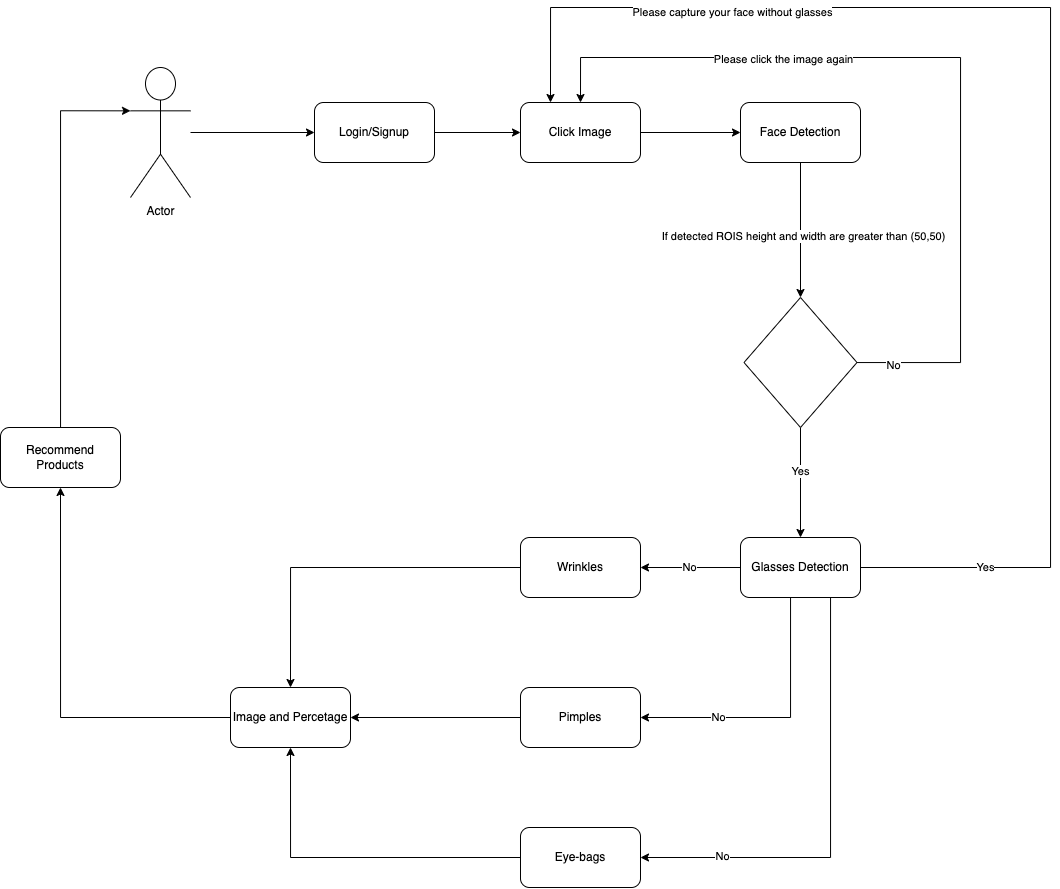

The diagram above was exported from draw.io. Its source (the exported page's mxGraphModel, read from the mxfile embedded in the PNG):
<mxGraphModel dx="1823" dy="620" grid="1" gridSize="10" guides="1" tooltips="1" connect="1" arrows="1" fold="1" page="1" pageScale="1" pageWidth="827" pageHeight="1169" math="0" shadow="0">
  <root>
    <mxCell id="0" />
    <mxCell id="1" parent="0" />
    <mxCell id="edgC2vs6ZA1oDZZFk_Xd-3" style="edgeStyle=orthogonalEdgeStyle;rounded=0;orthogonalLoop=1;jettySize=auto;html=1;entryX=0;entryY=0.5;entryDx=0;entryDy=0;" edge="1" parent="1" source="edgC2vs6ZA1oDZZFk_Xd-1" target="edgC2vs6ZA1oDZZFk_Xd-2">
      <mxGeometry relative="1" as="geometry" />
    </mxCell>
    <mxCell id="edgC2vs6ZA1oDZZFk_Xd-1" value="Actor" style="shape=umlActor;verticalLabelPosition=bottom;verticalAlign=top;html=1;outlineConnect=0;" vertex="1" parent="1">
      <mxGeometry x="110" y="270" width="60" height="130" as="geometry" />
    </mxCell>
    <mxCell id="edgC2vs6ZA1oDZZFk_Xd-5" style="edgeStyle=orthogonalEdgeStyle;rounded=0;orthogonalLoop=1;jettySize=auto;html=1;entryX=0;entryY=0.5;entryDx=0;entryDy=0;" edge="1" parent="1" source="edgC2vs6ZA1oDZZFk_Xd-2" target="edgC2vs6ZA1oDZZFk_Xd-4">
      <mxGeometry relative="1" as="geometry" />
    </mxCell>
    <mxCell id="edgC2vs6ZA1oDZZFk_Xd-2" value="Login/Signup" style="rounded=1;whiteSpace=wrap;html=1;" vertex="1" parent="1">
      <mxGeometry x="294" y="305" width="120" height="60" as="geometry" />
    </mxCell>
    <mxCell id="edgC2vs6ZA1oDZZFk_Xd-8" style="edgeStyle=orthogonalEdgeStyle;rounded=0;orthogonalLoop=1;jettySize=auto;html=1;entryX=0;entryY=0.5;entryDx=0;entryDy=0;" edge="1" parent="1" source="edgC2vs6ZA1oDZZFk_Xd-4" target="edgC2vs6ZA1oDZZFk_Xd-7">
      <mxGeometry relative="1" as="geometry" />
    </mxCell>
    <mxCell id="edgC2vs6ZA1oDZZFk_Xd-4" value="Click Image" style="rounded=1;whiteSpace=wrap;html=1;" vertex="1" parent="1">
      <mxGeometry x="500" y="305" width="120" height="60" as="geometry" />
    </mxCell>
    <mxCell id="edgC2vs6ZA1oDZZFk_Xd-11" style="edgeStyle=orthogonalEdgeStyle;rounded=0;orthogonalLoop=1;jettySize=auto;html=1;entryX=0.5;entryY=0;entryDx=0;entryDy=0;" edge="1" parent="1" source="edgC2vs6ZA1oDZZFk_Xd-7" target="edgC2vs6ZA1oDZZFk_Xd-10">
      <mxGeometry relative="1" as="geometry" />
    </mxCell>
    <mxCell id="edgC2vs6ZA1oDZZFk_Xd-12" value="If detected ROIS height and width are greater than (50,50)" style="edgeLabel;html=1;align=center;verticalAlign=middle;resizable=0;points=[];" vertex="1" connectable="0" parent="edgC2vs6ZA1oDZZFk_Xd-11">
      <mxGeometry x="0.0955" y="2" relative="1" as="geometry">
        <mxPoint as="offset" />
      </mxGeometry>
    </mxCell>
    <mxCell id="edgC2vs6ZA1oDZZFk_Xd-7" value="Face Detection" style="rounded=1;whiteSpace=wrap;html=1;" vertex="1" parent="1">
      <mxGeometry x="720" y="305" width="120" height="60" as="geometry" />
    </mxCell>
    <mxCell id="edgC2vs6ZA1oDZZFk_Xd-13" style="edgeStyle=orthogonalEdgeStyle;rounded=0;orthogonalLoop=1;jettySize=auto;html=1;entryX=0.5;entryY=0;entryDx=0;entryDy=0;" edge="1" parent="1" source="edgC2vs6ZA1oDZZFk_Xd-10" target="edgC2vs6ZA1oDZZFk_Xd-4">
      <mxGeometry relative="1" as="geometry">
        <Array as="points">
          <mxPoint x="940" y="565" />
          <mxPoint x="940" y="260" />
          <mxPoint x="560" y="260" />
        </Array>
      </mxGeometry>
    </mxCell>
    <mxCell id="edgC2vs6ZA1oDZZFk_Xd-14" value="Please click the image again" style="edgeLabel;html=1;align=center;verticalAlign=middle;resizable=0;points=[];" vertex="1" connectable="0" parent="edgC2vs6ZA1oDZZFk_Xd-13">
      <mxGeometry x="0.4064" y="1" relative="1" as="geometry">
        <mxPoint as="offset" />
      </mxGeometry>
    </mxCell>
    <mxCell id="edgC2vs6ZA1oDZZFk_Xd-17" value="No" style="edgeLabel;html=1;align=center;verticalAlign=middle;resizable=0;points=[];" vertex="1" connectable="0" parent="edgC2vs6ZA1oDZZFk_Xd-13">
      <mxGeometry x="-0.915" y="-2" relative="1" as="geometry">
        <mxPoint as="offset" />
      </mxGeometry>
    </mxCell>
    <mxCell id="edgC2vs6ZA1oDZZFk_Xd-16" style="edgeStyle=orthogonalEdgeStyle;rounded=0;orthogonalLoop=1;jettySize=auto;html=1;entryX=0.5;entryY=0;entryDx=0;entryDy=0;" edge="1" parent="1" source="edgC2vs6ZA1oDZZFk_Xd-10" target="edgC2vs6ZA1oDZZFk_Xd-15">
      <mxGeometry relative="1" as="geometry" />
    </mxCell>
    <mxCell id="edgC2vs6ZA1oDZZFk_Xd-18" value="Yes" style="edgeLabel;html=1;align=center;verticalAlign=middle;resizable=0;points=[];" vertex="1" connectable="0" parent="edgC2vs6ZA1oDZZFk_Xd-16">
      <mxGeometry x="-0.2057" y="-1" relative="1" as="geometry">
        <mxPoint y="-1" as="offset" />
      </mxGeometry>
    </mxCell>
    <mxCell id="edgC2vs6ZA1oDZZFk_Xd-10" value="" style="rhombus;whiteSpace=wrap;html=1;" vertex="1" parent="1">
      <mxGeometry x="723.5" y="500" width="113" height="130" as="geometry" />
    </mxCell>
    <mxCell id="edgC2vs6ZA1oDZZFk_Xd-19" style="edgeStyle=orthogonalEdgeStyle;rounded=0;orthogonalLoop=1;jettySize=auto;html=1;entryX=0.25;entryY=0;entryDx=0;entryDy=0;" edge="1" parent="1" source="edgC2vs6ZA1oDZZFk_Xd-15" target="edgC2vs6ZA1oDZZFk_Xd-4">
      <mxGeometry relative="1" as="geometry">
        <Array as="points">
          <mxPoint x="1030" y="770" />
          <mxPoint x="1030" y="210" />
          <mxPoint x="530" y="210" />
        </Array>
      </mxGeometry>
    </mxCell>
    <mxCell id="edgC2vs6ZA1oDZZFk_Xd-20" value="Yes" style="edgeLabel;html=1;align=center;verticalAlign=middle;resizable=0;points=[];" vertex="1" connectable="0" parent="edgC2vs6ZA1oDZZFk_Xd-19">
      <mxGeometry x="-0.8148" y="1" relative="1" as="geometry">
        <mxPoint as="offset" />
      </mxGeometry>
    </mxCell>
    <mxCell id="edgC2vs6ZA1oDZZFk_Xd-21" value="Please capture your face without glasses" style="edgeLabel;html=1;align=center;verticalAlign=middle;resizable=0;points=[];" vertex="1" connectable="0" parent="edgC2vs6ZA1oDZZFk_Xd-19">
      <mxGeometry x="0.5883" y="4" relative="1" as="geometry">
        <mxPoint as="offset" />
      </mxGeometry>
    </mxCell>
    <mxCell id="edgC2vs6ZA1oDZZFk_Xd-23" value="No" style="edgeStyle=orthogonalEdgeStyle;rounded=0;orthogonalLoop=1;jettySize=auto;html=1;entryX=1;entryY=0.5;entryDx=0;entryDy=0;" edge="1" parent="1" source="edgC2vs6ZA1oDZZFk_Xd-15" target="edgC2vs6ZA1oDZZFk_Xd-22">
      <mxGeometry relative="1" as="geometry" />
    </mxCell>
    <mxCell id="edgC2vs6ZA1oDZZFk_Xd-26" style="edgeStyle=orthogonalEdgeStyle;rounded=0;orthogonalLoop=1;jettySize=auto;html=1;entryX=1;entryY=0.5;entryDx=0;entryDy=0;" edge="1" parent="1" source="edgC2vs6ZA1oDZZFk_Xd-15" target="edgC2vs6ZA1oDZZFk_Xd-24">
      <mxGeometry relative="1" as="geometry">
        <Array as="points">
          <mxPoint x="770" y="920" />
        </Array>
      </mxGeometry>
    </mxCell>
    <mxCell id="edgC2vs6ZA1oDZZFk_Xd-28" value="No" style="edgeLabel;html=1;align=center;verticalAlign=middle;resizable=0;points=[];" vertex="1" connectable="0" parent="edgC2vs6ZA1oDZZFk_Xd-26">
      <mxGeometry x="0.4285" y="-1" relative="1" as="geometry">
        <mxPoint as="offset" />
      </mxGeometry>
    </mxCell>
    <mxCell id="edgC2vs6ZA1oDZZFk_Xd-27" style="edgeStyle=orthogonalEdgeStyle;rounded=0;orthogonalLoop=1;jettySize=auto;html=1;entryX=1;entryY=0.5;entryDx=0;entryDy=0;" edge="1" parent="1" source="edgC2vs6ZA1oDZZFk_Xd-15" target="edgC2vs6ZA1oDZZFk_Xd-25">
      <mxGeometry relative="1" as="geometry">
        <Array as="points">
          <mxPoint x="810" y="1060" />
        </Array>
      </mxGeometry>
    </mxCell>
    <mxCell id="edgC2vs6ZA1oDZZFk_Xd-29" value="No" style="edgeLabel;html=1;align=center;verticalAlign=middle;resizable=0;points=[];" vertex="1" connectable="0" parent="edgC2vs6ZA1oDZZFk_Xd-27">
      <mxGeometry x="0.6384" y="-2" relative="1" as="geometry">
        <mxPoint as="offset" />
      </mxGeometry>
    </mxCell>
    <mxCell id="edgC2vs6ZA1oDZZFk_Xd-15" value="Glasses Detection" style="rounded=1;whiteSpace=wrap;html=1;" vertex="1" parent="1">
      <mxGeometry x="720" y="740" width="120" height="60" as="geometry" />
    </mxCell>
    <mxCell id="edgC2vs6ZA1oDZZFk_Xd-31" style="edgeStyle=orthogonalEdgeStyle;rounded=0;orthogonalLoop=1;jettySize=auto;html=1;entryX=0.5;entryY=0;entryDx=0;entryDy=0;" edge="1" parent="1" source="edgC2vs6ZA1oDZZFk_Xd-22" target="edgC2vs6ZA1oDZZFk_Xd-30">
      <mxGeometry relative="1" as="geometry" />
    </mxCell>
    <mxCell id="edgC2vs6ZA1oDZZFk_Xd-22" value="Wrinkles" style="rounded=1;whiteSpace=wrap;html=1;" vertex="1" parent="1">
      <mxGeometry x="500" y="740" width="120" height="60" as="geometry" />
    </mxCell>
    <mxCell id="edgC2vs6ZA1oDZZFk_Xd-32" style="edgeStyle=orthogonalEdgeStyle;rounded=0;orthogonalLoop=1;jettySize=auto;html=1;" edge="1" parent="1" source="edgC2vs6ZA1oDZZFk_Xd-24" target="edgC2vs6ZA1oDZZFk_Xd-30">
      <mxGeometry relative="1" as="geometry" />
    </mxCell>
    <mxCell id="edgC2vs6ZA1oDZZFk_Xd-24" value="Pimples" style="rounded=1;whiteSpace=wrap;html=1;" vertex="1" parent="1">
      <mxGeometry x="500" y="890" width="120" height="60" as="geometry" />
    </mxCell>
    <mxCell id="edgC2vs6ZA1oDZZFk_Xd-33" style="edgeStyle=orthogonalEdgeStyle;rounded=0;orthogonalLoop=1;jettySize=auto;html=1;entryX=0.5;entryY=1;entryDx=0;entryDy=0;" edge="1" parent="1" source="edgC2vs6ZA1oDZZFk_Xd-25" target="edgC2vs6ZA1oDZZFk_Xd-30">
      <mxGeometry relative="1" as="geometry" />
    </mxCell>
    <mxCell id="edgC2vs6ZA1oDZZFk_Xd-25" value="Eye-bags" style="rounded=1;whiteSpace=wrap;html=1;" vertex="1" parent="1">
      <mxGeometry x="500" y="1030" width="120" height="60" as="geometry" />
    </mxCell>
    <mxCell id="edgC2vs6ZA1oDZZFk_Xd-35" style="edgeStyle=orthogonalEdgeStyle;rounded=0;orthogonalLoop=1;jettySize=auto;html=1;entryX=0.5;entryY=1;entryDx=0;entryDy=0;" edge="1" parent="1" source="edgC2vs6ZA1oDZZFk_Xd-30" target="edgC2vs6ZA1oDZZFk_Xd-34">
      <mxGeometry relative="1" as="geometry" />
    </mxCell>
    <mxCell id="edgC2vs6ZA1oDZZFk_Xd-30" value="Image and Percetage" style="rounded=1;whiteSpace=wrap;html=1;" vertex="1" parent="1">
      <mxGeometry x="210" y="890" width="120" height="60" as="geometry" />
    </mxCell>
    <mxCell id="edgC2vs6ZA1oDZZFk_Xd-36" style="edgeStyle=orthogonalEdgeStyle;rounded=0;orthogonalLoop=1;jettySize=auto;html=1;entryX=0;entryY=0.3333333333333333;entryDx=0;entryDy=0;entryPerimeter=0;" edge="1" parent="1" source="edgC2vs6ZA1oDZZFk_Xd-34" target="edgC2vs6ZA1oDZZFk_Xd-1">
      <mxGeometry relative="1" as="geometry">
        <Array as="points">
          <mxPoint x="40" y="313" />
        </Array>
      </mxGeometry>
    </mxCell>
    <mxCell id="edgC2vs6ZA1oDZZFk_Xd-34" value="Recommend Products" style="rounded=1;whiteSpace=wrap;html=1;" vertex="1" parent="1">
      <mxGeometry x="-20" y="630" width="120" height="60" as="geometry" />
    </mxCell>
  </root>
</mxGraphModel>